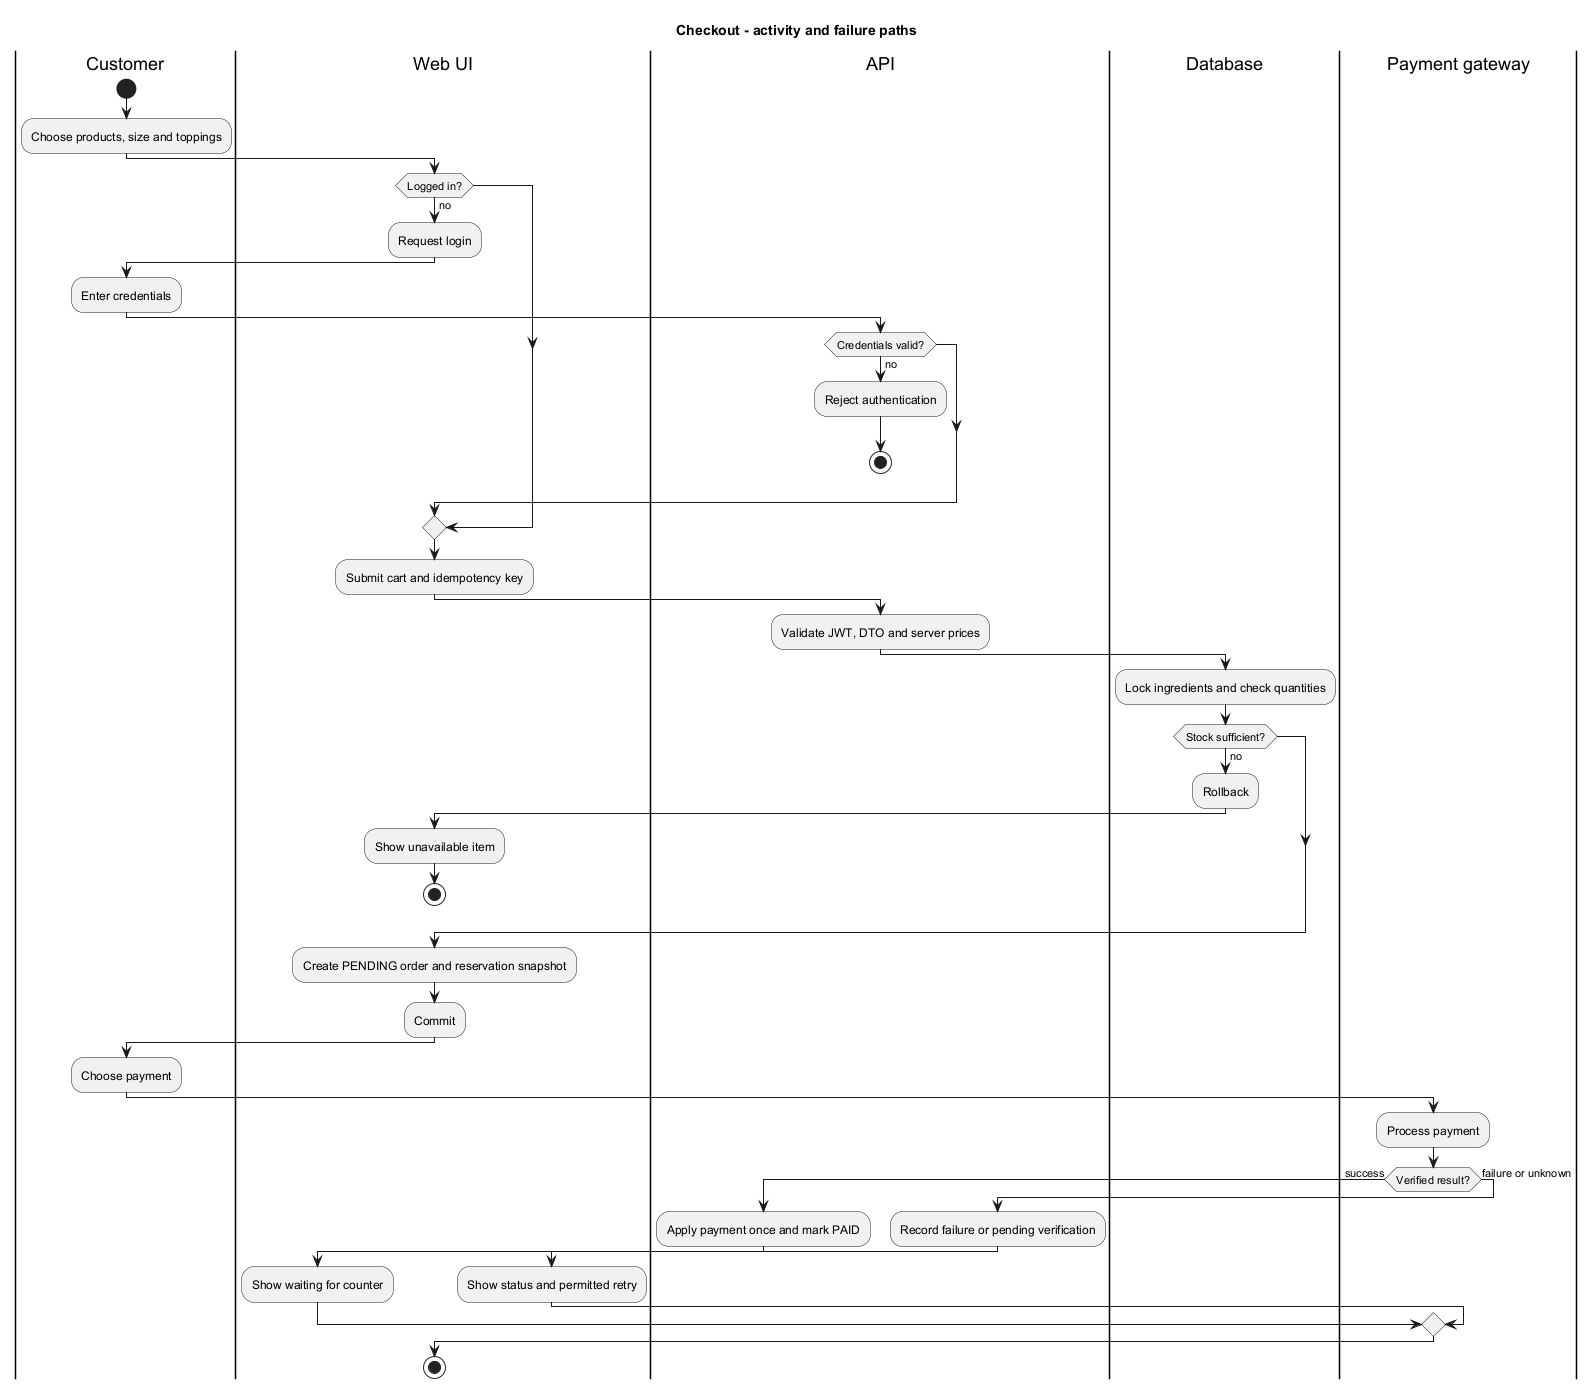

The diagram above was rendered by PlantUML. Its source (embedded in the PNG):
@startuml
title Checkout - activity and failure paths
|Customer|
start
:Choose products, size and toppings;
|Web UI|
if (Logged in?) then (no)
  :Request login;
  |Customer|
  :Enter credentials;
  |API|
  if (Credentials valid?) then (no)
    :Reject authentication;
    stop
  endif
endif
|Web UI|
:Submit cart and idempotency key;
|API|
:Validate JWT, DTO and server prices;
|Database|
:Lock ingredients and check quantities;
if (Stock sufficient?) then (no)
  :Rollback;
  |Web UI|
  :Show unavailable item;
  stop
endif
:Create PENDING order and reservation snapshot;
:Commit;
|Customer|
:Choose payment;
|Payment gateway|
:Process payment;
if (Verified result?) then (success)
  |API|
  :Apply payment once and mark PAID;
  |Web UI|
  :Show waiting for counter;
else (failure or unknown)
  |API|
  :Record failure or pending verification;
  |Web UI|
  :Show status and permitted retry;
endif
stop
@enduml